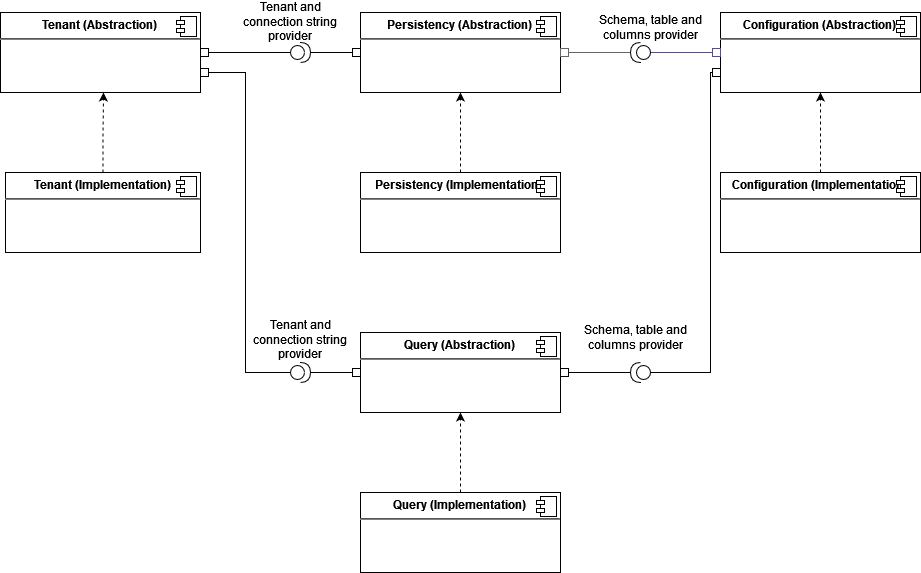

The diagram above was exported from draw.io. Its source (the exported page's mxGraphModel, read from the mxfile embedded in the PNG):
<mxGraphModel dx="922" dy="451" grid="1" gridSize="10" guides="1" tooltips="1" connect="1" arrows="1" fold="1" page="1" pageScale="1" pageWidth="827" pageHeight="1169" background="none" math="0" shadow="0">
  <root>
    <mxCell id="0" />
    <mxCell id="1" parent="0" />
    <mxCell id="W9ocHeqNmI2OvZ3cFo5v-1" value="&lt;p style=&quot;margin:0px;margin-top:6px;text-align:center;&quot;&gt;&lt;b&gt;Tenant (Abstraction)&lt;br&gt;&lt;/b&gt;&lt;/p&gt;&lt;hr&gt;&lt;p style=&quot;margin:0px;margin-left:8px;&quot;&gt;&lt;br&gt;&lt;/p&gt;" style="align=left;overflow=fill;html=1;dropTarget=0;" parent="1" vertex="1">
      <mxGeometry y="80" width="200" height="80" as="geometry" />
    </mxCell>
    <mxCell id="W9ocHeqNmI2OvZ3cFo5v-2" value="" style="shape=component;jettyWidth=8;jettyHeight=4;" parent="W9ocHeqNmI2OvZ3cFo5v-1" vertex="1">
      <mxGeometry x="1" width="20" height="20" relative="1" as="geometry">
        <mxPoint x="-24" y="4" as="offset" />
      </mxGeometry>
    </mxCell>
    <mxCell id="W9ocHeqNmI2OvZ3cFo5v-14" style="edgeStyle=orthogonalEdgeStyle;rounded=0;orthogonalLoop=1;jettySize=auto;html=1;exitX=0.5;exitY=0;exitDx=0;exitDy=0;endArrow=classic;endFill=1;dashed=1;" parent="1" source="W9ocHeqNmI2OvZ3cFo5v-4" edge="1">
      <mxGeometry relative="1" as="geometry">
        <mxPoint x="103" y="160" as="targetPoint" />
        <Array as="points">
          <mxPoint x="103" y="200" />
          <mxPoint x="103" y="160" />
        </Array>
      </mxGeometry>
    </mxCell>
    <mxCell id="W9ocHeqNmI2OvZ3cFo5v-4" value="&lt;p style=&quot;margin:0px;margin-top:6px;text-align:center;&quot;&gt;&lt;b&gt;Tenant (Implementation)&lt;br&gt;&lt;/b&gt;&lt;/p&gt;&lt;hr&gt;&lt;p style=&quot;margin:0px;margin-left:8px;&quot;&gt;&lt;br&gt;&lt;/p&gt;" style="align=left;overflow=fill;html=1;dropTarget=0;noLabel=0;container=0;collapsible=0;sketch=0;shadow=0;glass=0;rounded=0;" parent="1" vertex="1">
      <mxGeometry x="5" y="240" width="195" height="80" as="geometry" />
    </mxCell>
    <mxCell id="W9ocHeqNmI2OvZ3cFo5v-5" value="" style="shape=component;jettyWidth=8;jettyHeight=4;" parent="W9ocHeqNmI2OvZ3cFo5v-4" vertex="1">
      <mxGeometry x="1" width="20" height="20" relative="1" as="geometry">
        <mxPoint x="-24" y="4" as="offset" />
      </mxGeometry>
    </mxCell>
    <mxCell id="W9ocHeqNmI2OvZ3cFo5v-32" style="edgeStyle=orthogonalEdgeStyle;rounded=0;orthogonalLoop=1;jettySize=auto;html=1;endArrow=box;endFill=0;entryX=1;entryY=0.5;entryDx=0;entryDy=0;exitX=0;exitY=0.5;exitDx=0;exitDy=0;exitPerimeter=0;" parent="1" source="W9ocHeqNmI2OvZ3cFo5v-34" target="W9ocHeqNmI2OvZ3cFo5v-1" edge="1">
      <mxGeometry relative="1" as="geometry">
        <mxPoint x="340" y="122" as="targetPoint" />
        <mxPoint x="260" y="145" as="sourcePoint" />
        <Array as="points">
          <mxPoint x="260" y="120" />
          <mxPoint x="260" y="120" />
        </Array>
      </mxGeometry>
    </mxCell>
    <mxCell id="W9ocHeqNmI2OvZ3cFo5v-15" value="&lt;p style=&quot;margin:0px;margin-top:6px;text-align:center;&quot;&gt;&lt;b&gt;Persistency (Abstraction)&lt;br&gt;&lt;/b&gt;&lt;/p&gt;&lt;hr&gt;&lt;p style=&quot;margin:0px;margin-left:8px;&quot;&gt;&lt;br&gt;&lt;/p&gt;" style="align=left;overflow=fill;html=1;dropTarget=0;" parent="1" vertex="1">
      <mxGeometry x="360" y="80" width="200" height="80" as="geometry" />
    </mxCell>
    <mxCell id="W9ocHeqNmI2OvZ3cFo5v-16" value="" style="shape=component;jettyWidth=8;jettyHeight=4;" parent="W9ocHeqNmI2OvZ3cFo5v-15" vertex="1">
      <mxGeometry x="1" width="20" height="20" relative="1" as="geometry">
        <mxPoint x="-24" y="4" as="offset" />
      </mxGeometry>
    </mxCell>
    <mxCell id="W9ocHeqNmI2OvZ3cFo5v-19" style="edgeStyle=orthogonalEdgeStyle;rounded=0;orthogonalLoop=1;jettySize=auto;html=1;exitX=0.5;exitY=0;exitDx=0;exitDy=0;entryX=0.5;entryY=1;entryDx=0;entryDy=0;dashed=1;endArrow=classic;endFill=1;" parent="1" source="W9ocHeqNmI2OvZ3cFo5v-17" target="W9ocHeqNmI2OvZ3cFo5v-15" edge="1">
      <mxGeometry relative="1" as="geometry" />
    </mxCell>
    <mxCell id="W9ocHeqNmI2OvZ3cFo5v-17" value="&lt;p style=&quot;margin:0px;margin-top:6px;text-align:center;&quot;&gt;&lt;b&gt;Persistency (Implementation )&lt;br&gt;&lt;/b&gt;&lt;/p&gt;&lt;hr&gt;&lt;p style=&quot;margin:0px;margin-left:8px;&quot;&gt;&lt;br&gt;&lt;/p&gt;" style="align=left;overflow=fill;html=1;dropTarget=0;" parent="1" vertex="1">
      <mxGeometry x="360" y="240" width="200" height="80" as="geometry" />
    </mxCell>
    <mxCell id="W9ocHeqNmI2OvZ3cFo5v-18" value="" style="shape=component;jettyWidth=8;jettyHeight=4;" parent="W9ocHeqNmI2OvZ3cFo5v-17" vertex="1">
      <mxGeometry x="1" width="20" height="20" relative="1" as="geometry">
        <mxPoint x="-24" y="4" as="offset" />
      </mxGeometry>
    </mxCell>
    <mxCell id="W9ocHeqNmI2OvZ3cFo5v-20" value="&lt;p style=&quot;margin:0px;margin-top:6px;text-align:center;&quot;&gt;&lt;b&gt;Configuration (Abstraction)&lt;br&gt;&lt;/b&gt;&lt;/p&gt;&lt;hr&gt;&lt;p style=&quot;margin:0px;margin-left:8px;&quot;&gt;&lt;br&gt;&lt;/p&gt;" style="align=left;overflow=fill;html=1;dropTarget=0;" parent="1" vertex="1">
      <mxGeometry x="720" y="80" width="200" height="80" as="geometry" />
    </mxCell>
    <mxCell id="W9ocHeqNmI2OvZ3cFo5v-21" value="" style="shape=component;jettyWidth=8;jettyHeight=4;" parent="W9ocHeqNmI2OvZ3cFo5v-20" vertex="1">
      <mxGeometry x="1" width="20" height="20" relative="1" as="geometry">
        <mxPoint x="-24" y="4" as="offset" />
      </mxGeometry>
    </mxCell>
    <mxCell id="W9ocHeqNmI2OvZ3cFo5v-24" style="edgeStyle=orthogonalEdgeStyle;rounded=0;orthogonalLoop=1;jettySize=auto;html=1;exitX=0.5;exitY=0;exitDx=0;exitDy=0;dashed=1;endArrow=classic;endFill=1;" parent="1" source="W9ocHeqNmI2OvZ3cFo5v-22" edge="1">
      <mxGeometry relative="1" as="geometry">
        <mxPoint x="820" y="160" as="targetPoint" />
        <Array as="points">
          <mxPoint x="820" y="160" />
        </Array>
      </mxGeometry>
    </mxCell>
    <mxCell id="W9ocHeqNmI2OvZ3cFo5v-22" value="&lt;p style=&quot;margin:0px;margin-top:6px;text-align:center;&quot;&gt;&lt;b&gt;Configuration (Implementation)&lt;br&gt;&lt;/b&gt;&lt;/p&gt;&lt;hr&gt;&lt;p style=&quot;margin:0px;margin-left:8px;&quot;&gt;&lt;br&gt;&lt;/p&gt;" style="align=left;overflow=fill;html=1;dropTarget=0;" parent="1" vertex="1">
      <mxGeometry x="720" y="240" width="200" height="80" as="geometry" />
    </mxCell>
    <mxCell id="W9ocHeqNmI2OvZ3cFo5v-23" value="" style="shape=component;jettyWidth=8;jettyHeight=4;" parent="W9ocHeqNmI2OvZ3cFo5v-22" vertex="1">
      <mxGeometry x="1" width="20" height="20" relative="1" as="geometry">
        <mxPoint x="-24" y="4" as="offset" />
      </mxGeometry>
    </mxCell>
    <mxCell id="W9ocHeqNmI2OvZ3cFo5v-25" value="&lt;p style=&quot;margin:0px;margin-top:6px;text-align:center;&quot;&gt;&lt;b&gt;Query (Abstraction)&lt;br&gt;&lt;/b&gt;&lt;/p&gt;&lt;hr&gt;&lt;p style=&quot;margin:0px;margin-left:8px;&quot;&gt;&lt;br&gt;&lt;/p&gt;" style="align=left;overflow=fill;html=1;dropTarget=0;" parent="1" vertex="1">
      <mxGeometry x="360" y="400" width="200" height="80" as="geometry" />
    </mxCell>
    <mxCell id="W9ocHeqNmI2OvZ3cFo5v-26" value="" style="shape=component;jettyWidth=8;jettyHeight=4;" parent="W9ocHeqNmI2OvZ3cFo5v-25" vertex="1">
      <mxGeometry x="1" width="20" height="20" relative="1" as="geometry">
        <mxPoint x="-24" y="4" as="offset" />
      </mxGeometry>
    </mxCell>
    <mxCell id="W9ocHeqNmI2OvZ3cFo5v-29" style="edgeStyle=orthogonalEdgeStyle;rounded=0;orthogonalLoop=1;jettySize=auto;html=1;exitX=0.5;exitY=0;exitDx=0;exitDy=0;entryX=0.5;entryY=1;entryDx=0;entryDy=0;dashed=1;endArrow=classic;endFill=1;" parent="1" source="W9ocHeqNmI2OvZ3cFo5v-27" target="W9ocHeqNmI2OvZ3cFo5v-25" edge="1">
      <mxGeometry relative="1" as="geometry" />
    </mxCell>
    <mxCell id="W9ocHeqNmI2OvZ3cFo5v-27" value="&lt;p style=&quot;margin:0px;margin-top:6px;text-align:center;&quot;&gt;&lt;b&gt;Query (Implementation)&lt;br&gt;&lt;/b&gt;&lt;/p&gt;&lt;hr&gt;&lt;p style=&quot;margin:0px;margin-left:8px;&quot;&gt;&lt;br&gt;&lt;/p&gt;" style="align=left;overflow=fill;html=1;dropTarget=0;" parent="1" vertex="1">
      <mxGeometry x="360" y="560" width="200" height="80" as="geometry" />
    </mxCell>
    <mxCell id="W9ocHeqNmI2OvZ3cFo5v-28" value="" style="shape=component;jettyWidth=8;jettyHeight=4;" parent="W9ocHeqNmI2OvZ3cFo5v-27" vertex="1">
      <mxGeometry x="1" width="20" height="20" relative="1" as="geometry">
        <mxPoint x="-24" y="4" as="offset" />
      </mxGeometry>
    </mxCell>
    <mxCell id="W9ocHeqNmI2OvZ3cFo5v-35" style="edgeStyle=orthogonalEdgeStyle;rounded=0;orthogonalLoop=1;jettySize=auto;html=1;exitX=1;exitY=0.5;exitDx=0;exitDy=0;exitPerimeter=0;endArrow=box;endFill=0;entryX=0;entryY=0.5;entryDx=0;entryDy=0;" parent="1" source="W9ocHeqNmI2OvZ3cFo5v-34" target="W9ocHeqNmI2OvZ3cFo5v-15" edge="1">
      <mxGeometry relative="1" as="geometry">
        <mxPoint x="360" y="145" as="targetPoint" />
      </mxGeometry>
    </mxCell>
    <mxCell id="W9ocHeqNmI2OvZ3cFo5v-34" value="" style="shape=providedRequiredInterface;html=1;verticalLabelPosition=bottom;sketch=0;rounded=0;shadow=0;glass=0;" parent="1" vertex="1">
      <mxGeometry x="290" y="110" width="20" height="20" as="geometry" />
    </mxCell>
    <mxCell id="W9ocHeqNmI2OvZ3cFo5v-36" value="Tenant and connection string provider" style="text;html=1;strokeColor=none;fillColor=none;align=center;verticalAlign=middle;whiteSpace=wrap;rounded=0;shadow=0;glass=0;sketch=0;" parent="1" vertex="1">
      <mxGeometry x="240" y="74" width="100" height="30" as="geometry" />
    </mxCell>
    <mxCell id="W9ocHeqNmI2OvZ3cFo5v-39" style="edgeStyle=orthogonalEdgeStyle;rounded=0;orthogonalLoop=1;jettySize=auto;html=1;exitX=0;exitY=0.5;exitDx=0;exitDy=0;exitPerimeter=0;entryX=0;entryY=0.5;entryDx=0;entryDy=0;endArrow=box;endFill=0;fillColor=#d0cee2;strokeColor=#56517e;" parent="1" source="W9ocHeqNmI2OvZ3cFo5v-37" target="W9ocHeqNmI2OvZ3cFo5v-20" edge="1">
      <mxGeometry relative="1" as="geometry">
        <Array as="points">
          <mxPoint x="650" y="120" />
        </Array>
      </mxGeometry>
    </mxCell>
    <mxCell id="W9ocHeqNmI2OvZ3cFo5v-40" style="edgeStyle=orthogonalEdgeStyle;rounded=0;orthogonalLoop=1;jettySize=auto;html=1;entryX=1;entryY=0.5;entryDx=0;entryDy=0;endArrow=box;endFill=0;fillColor=#f5f5f5;strokeColor=#666666;" parent="1" target="W9ocHeqNmI2OvZ3cFo5v-15" edge="1">
      <mxGeometry relative="1" as="geometry">
        <mxPoint x="630" y="120" as="sourcePoint" />
        <Array as="points">
          <mxPoint x="610" y="120" />
          <mxPoint x="610" y="120" />
        </Array>
      </mxGeometry>
    </mxCell>
    <mxCell id="W9ocHeqNmI2OvZ3cFo5v-37" value="" style="shape=providedRequiredInterface;html=1;verticalLabelPosition=bottom;sketch=0;rounded=0;shadow=0;glass=0;rotation=-180;" parent="1" vertex="1">
      <mxGeometry x="630" y="110" width="20" height="20" as="geometry" />
    </mxCell>
    <mxCell id="W9ocHeqNmI2OvZ3cFo5v-41" value="Schema, table and columns provider" style="text;html=1;strokeColor=none;fillColor=none;align=center;verticalAlign=middle;whiteSpace=wrap;rounded=0;shadow=0;glass=0;sketch=0;" parent="1" vertex="1">
      <mxGeometry x="585" y="80" width="130" height="30" as="geometry" />
    </mxCell>
    <mxCell id="W9ocHeqNmI2OvZ3cFo5v-45" style="edgeStyle=orthogonalEdgeStyle;rounded=0;orthogonalLoop=1;jettySize=auto;html=1;exitX=1;exitY=0.5;exitDx=0;exitDy=0;exitPerimeter=0;entryX=1;entryY=0.5;entryDx=0;entryDy=0;endArrow=box;endFill=0;" parent="1" source="W9ocHeqNmI2OvZ3cFo5v-43" target="W9ocHeqNmI2OvZ3cFo5v-25" edge="1">
      <mxGeometry relative="1" as="geometry">
        <Array as="points">
          <mxPoint x="630" y="440" />
        </Array>
      </mxGeometry>
    </mxCell>
    <mxCell id="W9ocHeqNmI2OvZ3cFo5v-46" style="edgeStyle=orthogonalEdgeStyle;rounded=0;orthogonalLoop=1;jettySize=auto;html=1;exitX=0;exitY=0.5;exitDx=0;exitDy=0;exitPerimeter=0;entryX=0;entryY=0.75;entryDx=0;entryDy=0;endArrow=box;endFill=0;" parent="1" source="W9ocHeqNmI2OvZ3cFo5v-43" target="W9ocHeqNmI2OvZ3cFo5v-20" edge="1">
      <mxGeometry relative="1" as="geometry">
        <Array as="points">
          <mxPoint x="710" y="440" />
          <mxPoint x="710" y="140" />
        </Array>
      </mxGeometry>
    </mxCell>
    <mxCell id="W9ocHeqNmI2OvZ3cFo5v-43" value="" style="shape=providedRequiredInterface;html=1;verticalLabelPosition=bottom;sketch=0;rounded=0;shadow=0;glass=0;rotation=-180;" parent="1" vertex="1">
      <mxGeometry x="630" y="430" width="20" height="20" as="geometry" />
    </mxCell>
    <mxCell id="W9ocHeqNmI2OvZ3cFo5v-47" value="Schema, table and columns provider" style="text;html=1;strokeColor=none;fillColor=none;align=center;verticalAlign=middle;whiteSpace=wrap;rounded=0;shadow=0;glass=0;sketch=0;" parent="1" vertex="1">
      <mxGeometry x="570" y="390" width="130" height="30" as="geometry" />
    </mxCell>
    <mxCell id="W9ocHeqNmI2OvZ3cFo5v-49" style="edgeStyle=orthogonalEdgeStyle;rounded=0;orthogonalLoop=1;jettySize=auto;html=1;exitX=1;exitY=0.5;exitDx=0;exitDy=0;exitPerimeter=0;entryX=0;entryY=0.5;entryDx=0;entryDy=0;endArrow=box;endFill=0;" parent="1" source="W9ocHeqNmI2OvZ3cFo5v-48" target="W9ocHeqNmI2OvZ3cFo5v-25" edge="1">
      <mxGeometry relative="1" as="geometry" />
    </mxCell>
    <mxCell id="W9ocHeqNmI2OvZ3cFo5v-50" style="edgeStyle=orthogonalEdgeStyle;rounded=0;orthogonalLoop=1;jettySize=auto;html=1;exitX=0;exitY=0.5;exitDx=0;exitDy=0;exitPerimeter=0;entryX=1;entryY=0.75;entryDx=0;entryDy=0;endArrow=box;endFill=0;" parent="1" source="W9ocHeqNmI2OvZ3cFo5v-48" target="W9ocHeqNmI2OvZ3cFo5v-1" edge="1">
      <mxGeometry relative="1" as="geometry" />
    </mxCell>
    <mxCell id="W9ocHeqNmI2OvZ3cFo5v-48" value="" style="shape=providedRequiredInterface;html=1;verticalLabelPosition=bottom;sketch=0;rounded=0;shadow=0;glass=0;" parent="1" vertex="1">
      <mxGeometry x="290" y="430" width="20" height="20" as="geometry" />
    </mxCell>
    <mxCell id="W9ocHeqNmI2OvZ3cFo5v-51" value="Tenant and connection string provider" style="text;html=1;strokeColor=none;fillColor=none;align=center;verticalAlign=middle;whiteSpace=wrap;rounded=0;shadow=0;glass=0;sketch=0;" parent="1" vertex="1">
      <mxGeometry x="250" y="392" width="100" height="30" as="geometry" />
    </mxCell>
  </root>
</mxGraphModel>